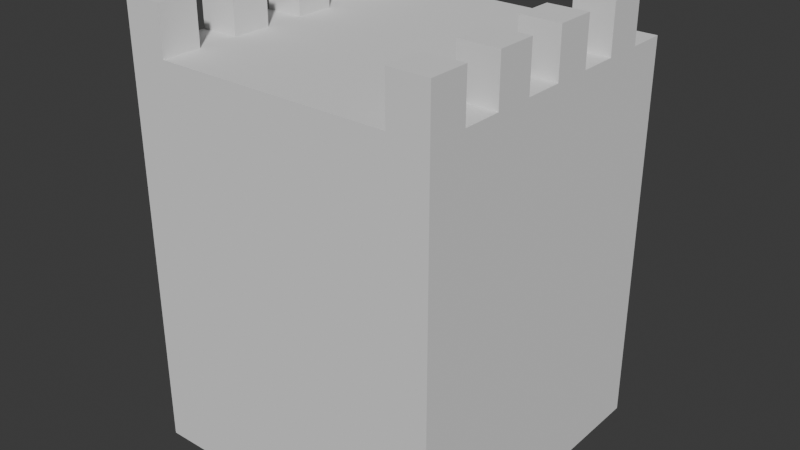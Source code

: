 # Source: Wall_small_0_1.blend  (saved by Blender 5.0.119; exported with 4.5.12 LTS)
import bpy
from mathutils import Matrix  # noqa: F401  (used for matrix-valued properties, if any)

bpy.ops.wm.read_factory_settings(use_empty=True)
scene = bpy.context.scene
scene.name = 'Scene'

# ---- collections
col_collection = bpy.data.collections.new('Collection'); scene.collection.children.link(col_collection)

# ---- world
world_world = bpy.data.worlds.new('World'); scene.world = world_world
world_world.use_nodes = True; world_world.node_tree.nodes.clear()
_N = world_world.node_tree.nodes; _L = world_world.node_tree.links
n0 = _N.new('ShaderNodeOutputWorld'); n0.name = 'World Output'; n0.location = (200, 100)
n1 = _N.new('ShaderNodeBackground'); n1.name = 'Background'; n1.location = (-200, 100)
n1.inputs[0].default_value = (0.05088, 0.05088, 0.05088, 1.0)
_L.new(n1.outputs[0], n0.inputs[0])
n0.is_active_output = True
world_world.color = (0.05088, 0.05088, 0.05088)
world_world.sun_shadow_jitter_overblur = 0.0

# ---- meshes
me_plane_001 = bpy.data.meshes.new('Plane.001')
me_plane_001.from_pydata([(-1.0, -1.0, 0.0), (1.0, -1.0, 0.0), (-1.0, 1.0, 0.0), (1.0, 1.0, 0.0), (-1.0, 1.0, 2.5), (-1.0, -1.0, 2.5), (1.0, -1.0, 2.5), (1.0, 1.0, 2.5), (0.0, -1.0, 0.0), (0.0, 1.0, 0.0), (0.0, -1.0, 2.5), (0.0, 1.0, 2.5), (0.5, -1.0, 0.0), (0.5, -1.0, 2.5), (0.5, 1.0, 0.0), (0.5, 1.0, 2.5), (-0.5, 1.0, 0.0), (-0.5, 1.0, 2.5), (-0.5, -1.0, 0.0), (-0.5, -1.0, 2.5), (0.75, -1.0, 0.0), (0.75, -1.0, 2.5), (0.75, 1.0, 0.0), (0.75, 1.0, 2.5), (-0.75, 1.0, 0.0), (-0.75, 1.0, 2.5), (-0.75, -1.0, 0.0), (-0.75, -1.0, 2.5), (-1.0, -1.0, 2.8), (0.75, -1.0, 2.8), (1.0, -1.0, 2.8), (-0.75, -1.0, 2.8), (-1.0, 0.0, 0.0), (1.0, 0.0, 0.0), (-1.0, 0.0, 2.5), (1.0, 0.0, 2.5), (0.75, 0.0, 2.5), (-0.75, 0.0, 2.5), (-1.0, 0.0, 2.8), (1.0, 0.0, 2.8), (0.75, 0.0, 2.8), (-0.75, 0.0, 2.8), (-1.0, -0.5, 0.0), (-1.0, -0.5, 2.5), (-1.0, -0.5, 2.8), (1.0, -0.5, 0.0), (1.0, -0.5, 2.5), (0.75, -0.5, 2.5), (-0.75, -0.5, 2.5), (1.0, -0.5, 2.8), (0.75, -0.5, 2.8), (-0.75, -0.5, 2.8), (1.0, 0.5, 0.0), (1.0, 0.5, 2.5), (0.75, 0.5, 2.5), (-0.75, 0.5, 2.5), (1.0, 0.5, 2.8), (0.75, 0.5, 2.8), (-0.75, 0.5, 2.8), (-1.0, 0.5, 0.0), (-1.0, 0.5, 2.5), (-1.0, 0.5, 2.8), (-1.0, -0.75, 0.0), (-1.0, -0.75, 2.5), (-1.0, -0.75, 2.8), (1.0, -0.75, 0.0), (1.0, -0.75, 2.5), (0.75, -0.75, 2.5), (-0.75, -0.75, 2.5), (1.0, -0.75, 2.8), (0.75, -0.75, 2.8), (-0.75, -0.75, 2.8), (1.0, -0.25, 0.0), (1.0, -0.25, 2.5), (0.75, -0.25, 2.5), (-0.75, -0.25, 2.5), (1.0, -0.25, 2.8), (0.75, -0.25, 2.8), (-0.75, -0.25, 2.8), (-1.0, -0.25, 0.0), (-1.0, -0.25, 2.5), (-1.0, -0.25, 2.8), (-1.0, 0.25, 0.0), (-1.0, 0.25, 2.5), (-1.0, 0.25, 2.8), (1.0, 0.25, 0.0), (1.0, 0.25, 2.5), (0.75, 0.25, 2.5), (-0.75, 0.25, 2.5), (1.0, 0.25, 2.8), (0.75, 0.25, 2.8), (-0.75, 0.25, 2.8), (1.0, 0.75, 0.0), (1.0, 0.75, 2.5), (0.75, 0.75, 2.5), (-0.75, 0.75, 2.5), (1.0, 0.75, 2.8), (0.75, 0.75, 2.8), (-0.75, 0.75, 2.8), (-1.0, 0.75, 0.0), (-1.0, 0.75, 2.5), (-1.0, 0.75, 2.8)], [], [(92, 3, 7, 93, 96, 56, 53, 86, 89, 39, 35, 73, 76, 49, 46, 66, 69, 30, 6, 1, 65, 45, 72, 33, 85, 52), (100, 101, 98, 95), (62, 0, 5, 28, 64, 63, 43, 44, 81, 80, 34, 38, 84, 83, 60, 61, 101, 100, 4, 2, 99, 59, 82, 32, 79, 42), (67, 21, 29, 70), (87, 36, 40, 90), (63, 64, 71, 68), (67, 70, 69, 66), (50, 47, 46, 49), (51, 44, 43, 48), (40, 36, 35, 39), (80, 81, 78, 75), (74, 47, 50, 77), (94, 54, 57, 97), (34, 37, 41, 38), (77, 76, 73, 74), (22, 3, 92, 52, 85, 33, 72, 45, 65, 1, 20, 12, 8, 18, 26, 0, 62, 42, 79, 32, 82, 59, 99, 2, 24, 16, 9, 14), (28, 31, 71, 64), (29, 30, 69, 70), (27, 68, 71, 31), (6, 30, 29, 21, 13, 10, 19, 27, 31, 28, 5, 0, 26, 18, 8, 12, 20, 1), (83, 84, 91, 88), (87, 90, 89, 86), (48, 75, 78, 51), (50, 49, 76, 77), (44, 51, 78, 81), (37, 88, 91, 41), (40, 39, 89, 90), (38, 41, 91, 84), (54, 53, 56, 57), (60, 55, 58, 61), (11, 17, 25, 4, 100, 95, 55, 60, 83, 88, 37, 34, 80, 75, 48, 43, 63, 68, 27, 19, 10, 13, 21, 67, 66, 46, 47, 74, 73, 35, 36, 87, 86, 53, 54, 94, 93, 7, 23, 15), (94, 97, 96, 93), (24, 2, 4, 25, 17, 11, 15, 23, 7, 3, 22, 14, 9, 16), (61, 58, 98, 101), (57, 56, 96, 97), (55, 95, 98, 58)])
_uv = me_plane_001.uv_layers.new(name='UVMap')
_uv.uv.foreach_set('vector', [1.0, 0.875, 1.0, 1.0, 1.0, 1.0, 1.0, 0.875, 1.0, 0.875, 1.0, 0.75, 1.0, 0.75, 1.0, 0.625, 1.0, 0.625, 1.0, 0.5, 1.0, 0.5, 1.0, 0.375, 1.0, 0.375, 1.0, 0.25, 1.0, 0.25, 1.0, 0.125, 1.0, 0.125, 1.0, 0.0, 1.0, 0.0, 1.0, 0.0, 1.0, 0.125, 1.0, 0.25, 1.0, 0.375, 1.0, 0.5, 1.0, 0.625, 1.0, 0.75, 0.0, 0.875, 0.0, 0.875, 0.125, 0.875, 0.125, 0.875, 0.0, 0.125, 0.0, 0.0, 0.0, 0.0, 0.0, 0.0, 0.0, 0.125, 0.0, 0.125, 0.0, 0.25, 0.0, 0.25, 0.0, 0.375, 0.0, 0.375, 0.0, 0.5, 0.0, 0.5, 0.0, 0.625, 0.0, 0.625, 0.0, 0.75, 0.0, 0.75, 0.0, 0.875, 0.0, 0.875, 0.0, 1.0, 0.0, 1.0, 0.0, 0.875, 0.0, 0.75, 0.0, 0.625, 0.0, 0.5, 0.0, 0.375, 0.0, 0.25, 0.875, 0.125, 0.875, 0.0, 0.875, 0.0, 0.875, 0.125, 0.875, 0.625, 0.875, 0.5, 0.875, 0.5, 0.875, 0.625, 0.0, 0.125, 0.0, 0.125, 0.125, 0.125, 0.125, 0.125, 0.875, 0.125, 0.875, 0.125, 1.0, 0.125, 1.0, 0.125, 0.875, 0.25, 0.875, 0.25, 1.0, 0.25, 1.0, 0.25, 0.125, 0.25, 0.0, 0.25, 0.0, 0.25, 0.125, 0.25, 0.875, 0.5, 0.875, 0.5, 1.0, 0.5, 1.0, 0.5, 0.0, 0.375, 0.0, 0.375, 0.125, 0.375, 0.125, 0.375, 0.875, 0.375, 0.875, 0.25, 0.875, 0.25, 0.875, 0.375, 0.875, 0.875, 0.875, 0.75, 0.875, 0.75, 0.875, 0.875, 0.0, 0.5, 0.125, 0.5, 0.125, 0.5, 0.0, 0.5, 0.875, 0.375, 1.0, 0.375, 1.0, 0.375, 0.875, 0.375, 0.875, 1.0, 1.0, 1.0, 1.0, 0.875, 1.0, 0.75, 1.0, 0.625, 1.0, 0.5, 1.0, 0.375, 1.0, 0.25, 1.0, 0.125, 1.0, 0.0, 0.875, 0.0, 0.75, 0.0, 0.5, 0.0, 0.25, 0.0, 0.125, 0.0, 0.0, 0.0, 0.0, 0.125, 0.0, 0.25, 0.0, 0.375, 0.0, 0.5, 0.0, 0.625, 0.0, 0.75, 0.0, 0.875, 0.0, 1.0, 0.125, 1.0, 0.25, 1.0, 0.5, 1.0, 0.75, 1.0, 0.0, 0.0, 0.125, 0.0, 0.125, 0.125, 0.0, 0.125, 0.875, 0.0, 1.0, 0.0, 1.0, 0.125, 0.875, 0.125, 0.125, 0.0, 0.125, 0.125, 0.125, 0.125, 0.125, 0.0, 1.0, 0.0, 1.0, 0.0, 0.875, 0.0, 0.875, 0.0, 0.75, 0.0, 0.5, 0.0, 0.25, 0.0, 0.125, 0.0, 0.125, 0.0, 0.0, 0.0, 0.0, 0.0, 0.0, 0.0, 0.125, 0.0, 0.25, 0.0, 0.5, 0.0, 0.75, 0.0, 0.875, 0.0, 1.0, 0.0, 0.0, 0.625, 0.0, 0.625, 0.125, 0.625, 0.125, 0.625, 0.875, 0.625, 0.875, 0.625, 1.0, 0.625, 1.0, 0.625, 0.125, 0.25, 0.125, 0.375, 0.125, 0.375, 0.125, 0.25, 0.875, 0.25, 1.0, 0.25, 1.0, 0.375, 0.875, 0.375, 0.0, 0.25, 0.125, 0.25, 0.125, 0.375, 0.0, 0.375, 0.125, 0.5, 0.125, 0.625, 0.125, 0.625, 0.125, 0.5, 0.875, 0.5, 1.0, 0.5, 1.0, 0.625, 0.875, 0.625, 0.0, 0.5, 0.125, 0.5, 0.125, 0.625, 0.0, 0.625, 0.875, 0.75, 1.0, 0.75, 1.0, 0.75, 0.875, 0.75, 0.0, 0.75, 0.125, 0.75, 0.125, 0.75, 0.0, 0.75, 0.5, 1.0, 0.25, 1.0, 0.125, 1.0, 0.0, 1.0, 0.0, 0.875, 0.125, 0.875, 0.125, 0.75, 0.0, 0.75, 0.0, 0.625, 0.125, 0.625, 0.125, 0.5, 0.0, 0.5, 0.0, 0.375, 0.125, 0.375, 0.125, 0.25, 0.0, 0.25, 0.0, 0.125, 0.125, 0.125, 0.125, 0.0, 0.25, 0.0, 0.5, 0.0, 0.75, 0.0, 0.875, 0.0, 0.875, 0.125, 1.0, 0.125, 1.0, 0.25, 0.875, 0.25, 0.875, 0.375, 1.0, 0.375, 1.0, 0.5, 0.875, 0.5, 0.875, 0.625, 1.0, 0.625, 1.0, 0.75, 0.875, 0.75, 0.875, 0.875, 1.0, 0.875, 1.0, 1.0, 0.875, 1.0, 0.75, 1.0, 0.875, 0.875, 0.875, 0.875, 1.0, 0.875, 1.0, 0.875, 0.125, 1.0, 0.0, 1.0, 0.0, 1.0, 0.125, 1.0, 0.25, 1.0, 0.5, 1.0, 0.75, 1.0, 0.875, 1.0, 1.0, 1.0, 1.0, 1.0, 0.875, 1.0, 0.75, 1.0, 0.5, 1.0, 0.25, 1.0, 0.0, 0.75, 0.125, 0.75, 0.125, 0.875, 0.0, 0.875, 0.875, 0.75, 1.0, 0.75, 1.0, 0.875, 0.875, 0.875, 0.125, 0.75, 0.125, 0.875, 0.125, 0.875, 0.125, 0.75])
me_plane_001.update()

# ---- objects
ob_plane = bpy.data.objects.new('Plane', me_plane_001)

# ---- transforms, parenting, visibility, modifiers, constraints
ob_plane.location = (0.0, 0.0, 0.0)

# ---- collection membership
col_collection.objects.link(ob_plane)

# ---- scene / render settings (as saved in the file)
scene.frame_start = 1; scene.frame_end = 250; scene.frame_set(1)
scene.render.engine = 'BLENDER_EEVEE_NEXT'
scene.render.bake_bias = 0.0
scene.render.bake_samples = 0
scene.cycles.sampling_pattern = 'TABULATED_SOBOL'
scene.eevee.use_volume_custom_range = False
bpy.context.view_layer.update()

# ---- added for rendering (the .blend has no active camera and no usable light): camera, sun
cam_auto = bpy.data.cameras.new('AutoCamera')
cam_auto.lens = 50.0
cam_auto.sensor_width = 36.0
cam_auto.clip_end = 1000.0
ob_auto_camera = bpy.data.objects.new('AutoCamera', cam_auto)
scene.collection.objects.link(ob_auto_camera)
ob_auto_camera.location = (3.68235, -4.41882, 4.34588)
ob_auto_camera.rotation_euler = (1.09748, -7.21219e-08, 0.694738)
scene.camera = ob_auto_camera
light_auto_sun = bpy.data.lights.new('AutoSun', 'SUN')
light_auto_sun.energy = 3.0
light_auto_sun.angle = 0.0523599
ob_auto_sun = bpy.data.objects.new('AutoSun', light_auto_sun)
scene.collection.objects.link(ob_auto_sun)
ob_auto_sun.rotation_euler = (0.872665, 0.174533, 0.523599)
bpy.context.view_layer.update()
